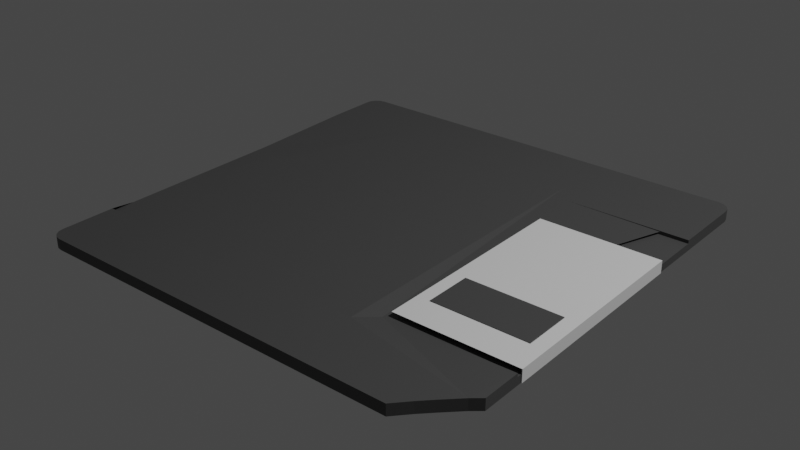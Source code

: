 # Source: diskette.blend  (saved by Blender 2.92.15; exported with 4.5.12 LTS)
import bpy
from mathutils import Matrix  # noqa: F401  (used for matrix-valued properties, if any)

bpy.ops.wm.read_factory_settings(use_empty=True)
scene = bpy.context.scene
scene.name = 'Scene'

# ---- collections
col_collection = bpy.data.collections.new('Collection'); scene.collection.children.link(col_collection)

# ---- materials (node trees are filled in below, after node groups)
mat_material_001 = bpy.data.materials.new('Material.001')
mat_material_001.use_transparent_shadow = False

# ---- material node trees
mat_material_001.use_nodes = True; mat_material_001.node_tree.nodes.clear()
_N = mat_material_001.node_tree.nodes; _L = mat_material_001.node_tree.links
n0 = _N.new('ShaderNodeBsdfPrincipled'); n0.name = 'Principled BSDF'; n0.location = (10, 300)
n0.distribution = 'GGX'
n0.subsurface_method = 'BURLEY'
n0.inputs[0].default_value = (0.06998, 0.06998, 0.06998, 1.0)
n0.inputs[3].default_value = 1.45
n0.inputs[27].default_value = (0.0, 0.0, 0.0, 1.0)
n0.inputs[28].default_value = 1.0
n1 = _N.new('ShaderNodeOutputMaterial'); n1.name = 'Material Output'; n1.location = (300, 300)
_L.new(n0.outputs[0], n1.inputs[0])
n1.is_active_output = True

# ---- world
world_world = bpy.data.worlds.new('World'); scene.world = world_world
world_world.use_nodes = True; world_world.node_tree.nodes.clear()
_N = world_world.node_tree.nodes; _L = world_world.node_tree.links
n0 = _N.new('ShaderNodeOutputWorld'); n0.name = 'World Output'; n0.location = (300, 300)
n1 = _N.new('ShaderNodeBackground'); n1.name = 'Background'; n1.location = (10, 300)
n1.inputs[0].default_value = (0.05088, 0.05088, 0.05088, 1.0)
_L.new(n1.outputs[0], n0.inputs[0])
n0.is_active_output = True
world_world.color = (0.05088, 0.05088, 0.05088)
world_world.use_sun_shadow = False
world_world.sun_shadow_jitter_overblur = 0.0

# ---- lights
light_light = bpy.data.lights.new('Light', 'POINT')
light_light.transmission_factor = 0.0
light_light.energy = 1000.0
light_light.shadow_soft_size = 0.1
light_light.shadow_maximum_resolution = 0.006
light_light.use_absolute_resolution = True

# ---- meshes
me_cube_001 = bpy.data.meshes.new('Cube.001')
me_cube_001.from_pydata([(-1.0, 0.6, -1.0), (-1.0, 0.2, -1.0), (-1.0, -0.2, -1.0), (-1.0, -0.6, -1.0), (-1.0, -0.6918, 1.0), (-1.0, 0.7101, 1.0), (1.0, -0.6, -1.0), (1.0, 0.6, -1.0), (1.0, 0.6, 1.0), (1.0, -0.6, 1.0), (0.6, 1.0, -1.0), (0.2, 1.0, -1.0), (-0.2, 1.0, -1.0), (-0.6, 1.0, -1.0), (-0.6, 1.0, 1.0), (-0.2, 1.0, 1.0), (0.2, 1.0, 1.0), (0.4211, 1.0, 1.0), (-0.6, -1.0, -1.0), (-0.2, -1.0, -1.0), (0.2, -1.0, -1.0), (0.6, -1.0, -1.0), (0.4211, -1.0, 1.0), (0.2, -1.0, 1.0), (-0.2, -1.0, 1.0), (-0.6, -1.0, 1.0), (-0.6, 0.7101, 1.0), (0.4211, 0.6, 1.0), (-0.2, 0.7101, 1.0), (-0.6, -0.6918, 1.0), (0.2, 0.6, -1.0), (-0.2, 0.6, -1.0), (-0.6, 0.6, -1.0), (-0.6, 0.2, -1.0), (-0.6, -0.2, -1.0), (0.2, -0.6, -1.0), (-0.2, -0.6, -1.0), (-0.6, -0.6, -1.0), (1.0, -0.7772, -1.0), (0.7772, -1.0, -1.0), (0.9581, -0.8124, -1.0), (0.8847, -0.8847, -1.0), (0.8375, -0.933, -1.0), (0.7772, -1.0, 1.0), (1.0, -0.7772, 1.0), (0.8375, -0.933, 1.0), (0.8847, -0.8847, 1.0), (0.9581, -0.8124, 1.0), (-0.9383, -1.0, -1.0), (-1.0, -0.9383, -1.0), (-0.9619, -0.9953, -1.0), (-0.9819, -0.9819, -1.0), (-0.9953, -0.9619, -1.0), (-1.0, -0.9383, 1.0), (-0.9383, -1.0, 1.0), (-0.9953, -0.9619, 1.0), (-0.9819, -0.9819, 1.0), (-0.9619, -0.9953, 1.0), (-1.0, 0.9383, -1.0), (-0.9383, 1.0, -1.0), (-0.9953, 0.9619, -1.0), (-0.9819, 0.9819, -1.0), (-0.9619, 0.9953, -1.0), (-0.9383, 1.0, 1.0), (-1.0, 0.9383, 1.0), (-0.9619, 0.9953, 1.0), (-0.9819, 0.9819, 1.0), (-0.9953, 0.9619, 1.0), (0.9383, 1.0, -1.0), (1.0, 0.9383, -1.0), (0.9619, 0.9953, -1.0), (0.9819, 0.9819, -1.0), (0.9953, 0.9619, -1.0), (1.0, 0.9383, 1.0), (0.9383, 1.0, 1.0), (0.9953, 0.9619, 1.0), (0.9819, 0.9819, 1.0), (0.9619, 0.9953, 1.0), (-0.2, -0.6918, 1.0), (0.2, -0.6918, 1.0), (1.0, 0.6, 0.3802), (1.0, -0.6, 0.3802), (0.4211, 0.6, 0.3802), (0.4211, -0.6, 0.3802), (0.4446, 0.6, 0.3802), (0.4446, -0.6, 0.3802), (0.3526, 0.7101, 1.0), (0.4446, 0.6, 0.9961), (0.3526, -0.6918, 1.0), (-1.0, -0.6918, 0.5607), (-1.0, -0.2, 0.5607), (-1.0, 0.2, 0.5607), (-0.6, -0.6918, 0.5607), (-0.2, -0.6918, 0.5607), (0.2, -0.6918, 0.5607), (0.3526, -0.6918, 0.5607)], [], [(14, 63, 65, 66, 67, 64, 5, 26), (29, 4, 53, 55, 56, 57, 54, 25), (6, 9, 44, 38), (59, 63, 14, 13), (69, 73, 8, 7), (10, 17, 74, 68), (6, 38, 40, 41, 42, 39, 21, 20, 35), (18, 25, 54, 48), (4, 89, 90, 91, 5, 0, 1, 2, 3), (2, 34, 37, 3), (11, 10, 68, 70, 71, 72, 69, 7, 30), (1, 33, 34, 2), (0, 32, 33, 1), (0, 5, 64, 58), (13, 12, 31, 32), (12, 11, 30, 31), (8, 27, 82, 80), (28, 26, 5, 91, 90, 89, 92, 93, 94, 95, 86), (27, 87, 84, 82), (29, 25, 24, 78), (49, 53, 4, 3), (37, 36, 19, 18), (36, 35, 20, 19), (21, 22, 23, 20), (20, 23, 24, 19), (19, 24, 25, 18), (58, 60, 61, 62, 59, 13, 32, 0), (13, 14, 15, 12), (12, 15, 16, 11), (11, 16, 17, 10), (43, 39, 42, 45), (45, 42, 41, 46), (46, 41, 40, 47), (47, 40, 38, 44), (39, 43, 22, 21), (48, 54, 57, 50), (50, 57, 56, 51), (51, 56, 55, 52), (52, 55, 53, 49), (63, 59, 62, 65), (65, 62, 61, 66), (66, 61, 60, 67), (67, 60, 58, 64), (73, 69, 72, 75), (75, 72, 71, 76), (76, 71, 70, 77), (77, 70, 68, 74), (3, 37, 18, 48, 50, 51, 52, 49), (6, 35, 36, 37, 34, 33, 32, 31, 30, 7), (82, 84, 85, 83, 81, 80), (9, 81, 83), (8, 80, 81, 9, 6, 7), (88, 79, 23, 22, 43, 45, 46, 47, 44, 9, 83, 85, 87, 27, 8, 73, 75, 76, 77, 74, 17, 16, 15, 28, 86), (87, 85, 84), (15, 14, 26, 28), (4, 29, 92, 89), (79, 88, 95, 94), (78, 79, 94, 93), (88, 86, 95), (29, 78, 93, 92), (23, 79, 78, 24)])
_uv = me_cube_001.uv_layers.new(name='UVMap')
_uv.uv.foreach_set('vector', [0.825, 0.5, 0.8673, 0.5, 0.7067, 0.3367, 0.7076, 0.3341, 0.7081, 0.3317, 0.875, 0.5077, 0.875, 0.55, 0.825, 0.55, 0.825, 0.7, 0.875, 0.7, 0.875, 0.7423, 0.8744, 0.7452, 0.8727, 0.7477, 0.8702, 0.7494, 0.8673, 0.75, 0.825, 0.75, 0.375, 0.7, 0.625, 0.7, 0.625, 0.7221, 0.375, 0.7221, 0.375, 0.2577, 0.625, 0.2577, 0.625, 0.3, 0.375, 0.3, 0.375, 0.5077, 0.625, 0.5077, 0.625, 0.55, 0.375, 0.55, 0.375, 0.45, 0.625, 0.45, 0.625, 0.4923, 0.375, 0.4923, 0.375, 0.7, 0.375, 0.7221, 0.3743, 0.7328, 0.3723, 0.7473, 0.3693, 0.7608, 0.3471, 0.75, 0.325, 0.75, 0.275, 0.75, 0.275, 0.7, 0.375, 0.95, 0.625, 0.95, 0.625, 0.9923, 0.375, 0.9923, 0.625, 0.05, 0.625, 0.05, 0.625, 0.1, 0.625, 0.15, 0.625, 0.2, 0.375, 0.2, 0.375, 0.15, 0.375, 0.1, 0.375, 0.05, 0.125, 0.65, 0.175, 0.65, 0.175, 0.7, 0.125, 0.7, 0.275, 0.5, 0.325, 0.5, 0.3673, 0.5, 0.3734, 0.497, 0.3742, 0.5008, 0.3748, 0.5048, 0.375, 0.5077, 0.375, 0.55, 0.275, 0.55, 0.125, 0.6, 0.175, 0.6, 0.175, 0.65, 0.125, 0.65, 0.125, 0.55, 0.175, 0.55, 0.175, 0.6, 0.125, 0.6, 0.375, 0.2, 0.625, 0.2, 0.625, 0.2423, 0.375, 0.2423, 0.175, 0.5, 0.225, 0.5, 0.225, 0.55, 0.175, 0.55, 0.225, 0.5, 0.275, 0.5, 0.275, 0.55, 0.225, 0.55, 0.625, 0.55, 0.675, 0.55, 0.675, 0.55, 0.625, 0.55, 0.775, 0.55, 0.825, 0.55, 0.875, 0.55, 0.875, 0.6, 0.875, 0.65, 0.875, 0.7, 0.825, 0.7, 0.775, 0.7, 0.725, 0.7, 0.6758, 0.7, 0.675, 0.55, 0.675, 0.55, 0.675, 0.55, 0.675, 0.55, 0.675, 0.55, 0.825, 0.7, 0.825, 0.75, 0.775, 0.75, 0.775, 0.7, 0.375, 0.007709, 0.625, 0.007709, 0.625, 0.05, 0.375, 0.05, 0.175, 0.7, 0.225, 0.7, 0.225, 0.75, 0.175, 0.75, 0.225, 0.7, 0.275, 0.7, 0.275, 0.75, 0.225, 0.75, 0.375, 0.8, 0.625, 0.8, 0.625, 0.85, 0.375, 0.85, 0.375, 0.85, 0.625, 0.85, 0.625, 0.9, 0.375, 0.9, 0.375, 0.9, 0.625, 0.9, 0.625, 0.95, 0.375, 0.95, 0.125, 0.5077, 0.2919, 0.3317, 0.2924, 0.3341, 0.2933, 0.3367, 0.1327, 0.5, 0.175, 0.5, 0.175, 0.55, 0.125, 0.55, 0.375, 0.3, 0.625, 0.3, 0.625, 0.35, 0.375, 0.35, 0.375, 0.35, 0.625, 0.35, 0.625, 0.4, 0.375, 0.4, 0.375, 0.4, 0.625, 0.4, 0.625, 0.45, 0.375, 0.45, 0.625, 0.7779, 0.375, 0.7779, 0.3693, 0.7608, 0.6307, 0.7608, 0.6307, 0.7608, 0.3693, 0.7608, 0.3723, 0.7473, 0.6277, 0.7473, 0.6277, 0.7473, 0.3723, 0.7473, 0.3743, 0.7328, 0.6257, 0.7328, 0.6257, 0.7328, 0.3743, 0.7328, 0.375, 0.7221, 0.625, 0.7221, 0.375, 0.7779, 0.625, 0.7779, 0.625, 0.8, 0.375, 0.8, 0.375, 0.9923, 0.625, 0.9923, 0.625, 0.9952, 0.375, 0.9952, 0.375, 0.9952, 0.625, 0.9952, 0.625, 1.0, 0.375, 1.0, 0.375, 0.0, 0.625, 0.0, 0.625, 0.004759, 0.375, 0.004759, 0.375, 0.004759, 0.625, 0.004759, 0.625, 0.007709, 0.375, 0.007709, 0.625, 0.2577, 0.375, 0.2577, 0.2933, 0.3367, 0.7067, 0.3367, 0.7067, 0.3367, 0.2933, 0.3367, 0.2924, 0.3341, 0.7076, 0.3341, 0.7076, 0.3341, 0.2924, 0.3341, 0.2919, 0.3317, 0.7081, 0.3317, 0.7081, 0.3317, 0.2919, 0.3317, 0.375, 0.2423, 0.625, 0.2423, 0.625, 0.5077, 0.375, 0.5077, 0.3748, 0.5048, 0.6252, 0.5048, 0.6252, 0.5048, 0.3748, 0.5048, 0.3742, 0.5008, 0.6258, 0.5008, 0.6258, 0.5008, 0.3742, 0.5008, 0.3734, 0.497, 0.6266, 0.497, 0.6266, 0.497, 0.3734, 0.497, 0.375, 0.4923, 0.625, 0.4923, 0.125, 0.7, 0.175, 0.7, 0.175, 0.75, 0.1327, 0.75, 0.1298, 0.7494, 0.1273, 0.7477, 0.1256, 0.7452, 0.125, 0.7423, 0.375, 0.7, 0.275, 0.7, 0.225, 0.7, 0.175, 0.7, 0.175, 0.65, 0.175, 0.6, 0.175, 0.55, 0.225, 0.55, 0.275, 0.55, 0.375, 0.55, 0.675, 0.55, 0.675, 0.55, 0.675, 0.7, 0.675, 0.7, 0.625, 0.7, 0.625, 0.55, 0.625, 0.7, 0.625, 0.7, 0.675, 0.7, 0.625, 0.55, 0.625, 0.55, 0.625, 0.7, 0.625, 0.7, 0.375, 0.7, 0.375, 0.55, 0.675, 0.7, 0.725, 0.7, 0.725, 0.75, 0.675, 0.75, 0.6529, 0.75, 0.6307, 0.7608, 0.6277, 0.7473, 0.6257, 0.7328, 0.625, 0.7221, 0.625, 0.7, 0.675, 0.7, 0.675, 0.7, 0.675, 0.55, 0.675, 0.55, 0.625, 0.55, 0.625, 0.5077, 0.6252, 0.5048, 0.6258, 0.5008, 0.6266, 0.497, 0.6327, 0.5, 0.675, 0.5, 0.725, 0.5, 0.775, 0.5, 0.775, 0.55, 0.6758, 0.55, 0.675, 0.55, 0.675, 0.7, 0.675, 0.55, 0.775, 0.5, 0.825, 0.5, 0.825, 0.55, 0.775, 0.55, 0.875, 0.7, 0.825, 0.7, 0.825, 0.7, 0.875, 0.7, 0.725, 0.7, 0.675, 0.7, 0.675, 0.7, 0.725, 0.7, 0.775, 0.7, 0.725, 0.7, 0.725, 0.7, 0.775, 0.7, 0.6758, 0.7, 0.6758, 0.55, 0.6758, 0.7, 0.825, 0.7, 0.775, 0.7, 0.775, 0.7, 0.825, 0.7, 0.725, 0.75, 0.725, 0.7, 0.775, 0.7, 0.775, 0.75])
me_cube_001.materials.append(mat_material_001)
me_cube_001.use_remesh_fix_poles = True
me_cube_001.use_remesh_preserve_attributes = False
me_cube_001.use_mirror_vertex_groups = False
me_cube_001.update()
me_cube_003 = bpy.data.meshes.new('Cube.003')
me_cube_003.from_pydata([(-1.0, -1.0, -1.0), (-1.0, -1.0, 1.0), (-1.0, 1.0, -1.0), (-1.0, 1.0, 1.0), (1.0, -1.0, -1.0), (1.0, -1.0, 1.0), (1.0, 1.0, -1.0), (1.0, 1.0, 1.0), (-1.0, -1.0, -0.9788), (-1.0, -1.0, 0.9788), (-1.0, 1.0, 0.9788), (-1.0, 1.0, -0.9788), (1.0, 1.0, 0.9788), (1.0, 1.0, -0.9788), (1.0, -1.0, 0.9788), (1.0, -1.0, -0.9788), (398.9, 1.0, -0.9788), (398.9, 1.0, -1.0), (398.9, -1.0, -1.0), (398.9, 1.0, 1.0), (398.9, -1.0, 1.0), (398.9, -1.0, -0.9788), (398.9, 1.0, 0.9788), (398.9, -1.0, 0.9788)], [], [(9, 1, 3, 10), (10, 3, 7, 12), (7, 5, 20, 19), (14, 5, 1, 9), (2, 6, 4, 0), (7, 3, 1, 5), (4, 15, 8, 0), (15, 14, 9, 8), (14, 12, 22, 23), (13, 12, 14, 15), (2, 11, 13, 6), (11, 10, 12, 13), (0, 8, 11, 2), (8, 9, 10, 11), (22, 19, 20, 23), (17, 16, 21, 18), (6, 13, 16, 17), (13, 15, 21, 16), (15, 4, 18, 21), (5, 14, 23, 20), (4, 6, 17, 18), (12, 7, 19, 22)])
_uv = me_cube_003.uv_layers.new(name='UVMap')
_uv.uv.foreach_set('vector', [0.5417, 0.0, 0.625, 0.0, 0.625, 0.25, 0.5417, 0.25, 0.5417, 0.25, 0.625, 0.25, 0.625, 0.5, 0.5417, 0.5, 0.625, 0.5, 0.625, 0.75, 0.625, 0.75, 0.625, 0.5, 0.5417, 0.75, 0.625, 0.75, 0.625, 1.0, 0.5417, 1.0, 0.125, 0.5, 0.375, 0.5, 0.375, 0.75, 0.125, 0.75, 0.625, 0.5, 0.875, 0.5, 0.875, 0.75, 0.625, 0.75, 0.375, 0.75, 0.4583, 0.75, 0.4583, 1.0, 0.375, 1.0, 0.4583, 0.75, 0.5417, 0.75, 0.5417, 1.0, 0.4583, 1.0, 0.5417, 0.75, 0.5417, 0.5, 0.5417, 0.5, 0.5417, 0.75, 0.4583, 0.5, 0.5417, 0.5, 0.5417, 0.75, 0.4583, 0.75, 0.375, 0.25, 0.4583, 0.25, 0.4583, 0.5, 0.375, 0.5, 0.4583, 0.25, 0.5417, 0.25, 0.5417, 0.5, 0.4583, 0.5, 0.375, 0.0, 0.4583, 0.0, 0.4583, 0.25, 0.375, 0.25, 0.4583, 0.0, 0.5417, 0.0, 0.5417, 0.25, 0.4583, 0.25, 0.5417, 0.5, 0.625, 0.5, 0.625, 0.75, 0.5417, 0.75, 0.375, 0.5, 0.4583, 0.5, 0.4583, 0.75, 0.375, 0.75, 0.375, 0.5, 0.4583, 0.5, 0.4583, 0.5, 0.375, 0.5, 0.4583, 0.5, 0.4583, 0.75, 0.4583, 0.75, 0.4583, 0.5, 0.4583, 0.75, 0.375, 0.75, 0.375, 0.75, 0.4583, 0.75, 0.625, 0.75, 0.5417, 0.75, 0.5417, 0.75, 0.625, 0.75, 0.375, 0.75, 0.375, 0.5, 0.375, 0.5, 0.375, 0.75, 0.5417, 0.5, 0.625, 0.5, 0.625, 0.5, 0.5417, 0.5])
me_cube_003.use_remesh_fix_poles = True
me_cube_003.use_remesh_preserve_attributes = False
me_cube_003.use_mirror_vertex_groups = False
me_cube_003.update()
me_cube = bpy.data.meshes.new('Cube')
me_cube.from_pydata([(-1.0, -1.0, -1.0), (-1.0, -1.0, 1.0), (-1.0, 1.0, -1.0), (-1.0, 1.0, 1.0), (1.0, -1.0, -1.0), (1.0, -1.0, 1.0), (1.0, 1.0, -1.0), (1.0, 1.0, 1.0)], [], [(0, 1, 3, 2), (2, 3, 7, 6), (6, 7, 5, 4), (4, 5, 1, 0), (2, 6, 4, 0), (7, 3, 1, 5)])
_uv = me_cube.uv_layers.new(name='UVMap')
_uv.uv.foreach_set('vector', [0.375, 0.0, 0.625, 0.0, 0.625, 0.25, 0.375, 0.25, 0.375, 0.25, 0.625, 0.25, 0.625, 0.5, 0.375, 0.5, 0.375, 0.5, 0.625, 0.5, 0.625, 0.75, 0.375, 0.75, 0.375, 0.75, 0.625, 0.75, 0.625, 1.0, 0.375, 1.0, 0.125, 0.5, 0.375, 0.5, 0.375, 0.75, 0.125, 0.75, 0.625, 0.5, 0.875, 0.5, 0.875, 0.75, 0.625, 0.75])
me_cube.materials.append(mat_material_001)
me_cube.use_remesh_fix_poles = True
me_cube.use_remesh_preserve_attributes = False
me_cube.use_mirror_vertex_groups = False
me_cube.update()

# ---- objects
ob_light = bpy.data.objects.new('Light', light_light)
ob_cube = bpy.data.objects.new('Cube', me_cube_001)
ob_cube_001 = bpy.data.objects.new('Cube.001', me_cube_003)
ob_cube_002 = bpy.data.objects.new('Cube.002', me_cube)

# ---- transforms, parenting, visibility, modifiers, constraints
ob_light.location = (4.076, 1.005, 5.904)
ob_light.rotation_euler = (0.6503, 0.05522, 1.866)
ob_light.lock_rotations_4d = False
ob_light.empty_display_type = 'ARROWS'
ob_light.color = (0.0, 0.0, 0.0, 0.0)
ob_light.lineart.crease_threshold = 0.0
ob_cube.location = (0.006123, -0.01514, -0.002536)
ob_cube.scale = (1.0, 1.0, 0.025)
ob_cube.lineart.crease_threshold = 0.0
ob_cube_001.location = (1.008, -0.1177, 0.0)
ob_cube_001.rotation_euler = (0.0, 0.0, 3.142)
ob_cube_001.scale = (0.001397, 0.4757, 0.02813)
ob_cube_001.lineart.crease_threshold = 0.0
_m = ob_cube_001.modifiers.new('Boolean', 'BOOLEAN')
_m.object = ob_cube_002
_m.use_self = True
ob_cube_002.location = (0.7276, -0.3443, -0.0002633)
ob_cube_002.scale = (-0.2169, 0.1073, -0.0315)
ob_cube_002.lineart.crease_threshold = 0.0

# ---- collection membership
col_collection.objects.link(ob_light)
col_collection.objects.link(ob_cube)
col_collection.objects.link(ob_cube_001)
col_collection.objects.link(ob_cube_002)

# ---- scene / render settings (as saved in the file)
scene.frame_start = 1; scene.frame_end = 250; scene.frame_set(1)
scene.render.engine = 'BLENDER_EEVEE_NEXT'
scene.cycles.use_denoising = False
scene.cycles.samples = 128
scene.cycles.sampling_pattern = 'TABULATED_SOBOL'
scene.cycles.use_adaptive_sampling = False
scene.cycles.use_light_tree = False
scene.view_settings.view_transform = 'Filmic'
bpy.context.view_layer.update()

# ---- added for rendering (the .blend has no active camera): camera
cam_auto = bpy.data.cameras.new('AutoCamera')
cam_auto.lens = 50.0
cam_auto.sensor_width = 36.0
cam_auto.clip_end = 1000.0
ob_auto_camera = bpy.data.objects.new('AutoCamera', cam_auto)
scene.collection.objects.link(ob_auto_camera)
ob_auto_camera.location = (2.62758, -3.15888, 2.09556)
ob_auto_camera.rotation_euler = (1.09748, -7.21219e-08, 0.694738)
scene.camera = ob_auto_camera
bpy.context.view_layer.update()
